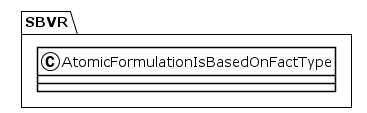

The diagram above was rendered by PlantUML. Its source (embedded in the PNG):
@startuml
!theme plain
package SBVR {
class AtomicFormulationIsBasedOnFactType {
}
}
@enduml